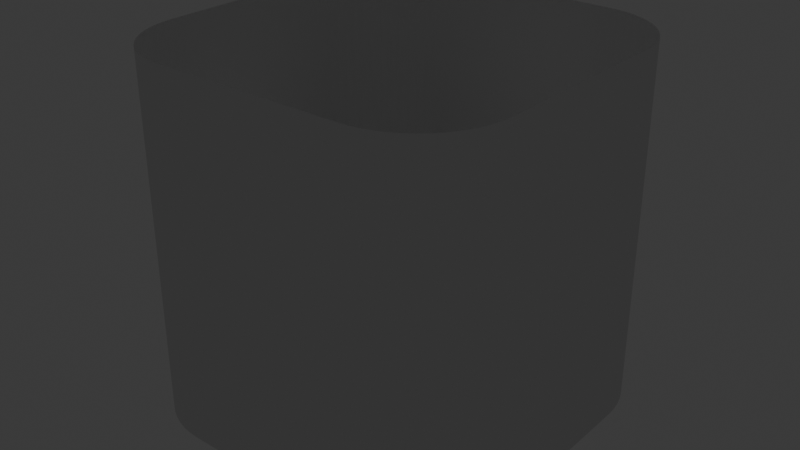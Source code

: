 # Source: mall.blend  (saved by Blender 4.5.87; exported with 4.5.12 LTS)
import bpy
from mathutils import Matrix  # noqa: F401  (used for matrix-valued properties, if any)

bpy.ops.wm.read_factory_settings(use_empty=True)
scene = bpy.context.scene
scene.name = 'Scene'

# ---- collections
col_collection = bpy.data.collections.new('Collection'); scene.collection.children.link(col_collection)

# ---- world
world_world = bpy.data.worlds.new('World'); scene.world = world_world
world_world.use_nodes = True; world_world.node_tree.nodes.clear()
_N = world_world.node_tree.nodes; _L = world_world.node_tree.links
n0 = _N.new('ShaderNodeOutputWorld'); n0.name = 'World Output'; n0.location = (200, 100)
n1 = _N.new('ShaderNodeBackground'); n1.name = 'Background'; n1.location = (-200, 100)
n1.inputs[0].default_value = (0.05088, 0.05088, 0.05088, 1.0)
_L.new(n1.outputs[0], n0.inputs[0])
n0.is_active_output = True
world_world.color = (0.05088, 0.05088, 0.05088)
world_world.sun_shadow_jitter_overblur = 0.0

# ---- lights
light_point = bpy.data.lights.new('Point', 'POINT')
light_point_001 = bpy.data.lights.new('Point.001', 'POINT')

# ---- meshes
me_cube = bpy.data.meshes.new('Cube')
me_cube.from_pydata([(-0.5259, -1.0, -1.0), (-1.0, -0.5259, -1.0), (-0.579, -0.997, -1.0), (-0.6314, -0.9881, -1.0), (-0.6825, -0.9734, -1.0), (-0.7316, -0.953, -1.0), (-0.7781, -0.9273, -1.0), (-0.8215, -0.8966, -1.0), (-0.8611, -0.8611, -1.0), (-0.8966, -0.8215, -1.0), (-0.9273, -0.7781, -1.0), (-0.953, -0.7316, -1.0), (-0.9734, -0.6825, -1.0), (-0.9881, -0.6314, -1.0), (-0.997, -0.579, -1.0), (-1.0, -0.5259, 1.0), (-0.5259, -1.0, 1.0), (-0.997, -0.579, 1.0), (-0.9881, -0.6314, 1.0), (-0.9734, -0.6825, 1.0), (-0.953, -0.7316, 1.0), (-0.9273, -0.7781, 1.0), (-0.8966, -0.8215, 1.0), (-0.8611, -0.8611, 1.0), (-0.8215, -0.8966, 1.0), (-0.7781, -0.9273, 1.0), (-0.7316, -0.953, 1.0), (-0.6825, -0.9734, 1.0), (-0.6314, -0.9881, 1.0), (-0.579, -0.997, 1.0), (-1.0, 0.5259, -1.0), (-0.5259, 1.0, -1.0), (-0.997, 0.579, -1.0), (-0.9881, 0.6314, -1.0), (-0.9734, 0.6825, -1.0), (-0.953, 0.7316, -1.0), (-0.9273, 0.7781, -1.0), (-0.8966, 0.8215, -1.0), (-0.8611, 0.8611, -1.0), (-0.8215, 0.8966, -1.0), (-0.7781, 0.9273, -1.0), (-0.7316, 0.953, -1.0), (-0.6825, 0.9734, -1.0), (-0.6314, 0.9881, -1.0), (-0.579, 0.997, -1.0), (-0.5259, 1.0, 1.0), (-1.0, 0.5259, 1.0), (-0.579, 0.997, 1.0), (-0.6314, 0.9881, 1.0), (-0.6825, 0.9734, 1.0), (-0.7316, 0.953, 1.0), (-0.7781, 0.9273, 1.0), (-0.8215, 0.8966, 1.0), (-0.8611, 0.8611, 1.0), (-0.8966, 0.8215, 1.0), (-0.9273, 0.7781, 1.0), (-0.953, 0.7316, 1.0), (-0.9734, 0.6825, 1.0), (-0.9881, 0.6314, 1.0), (-0.997, 0.579, 1.0), (1.0, -0.5259, -1.0), (0.5259, -1.0, -1.0), (0.997, -0.579, -1.0), (0.9881, -0.6314, -1.0), (0.9734, -0.6825, -1.0), (0.953, -0.7316, -1.0), (0.9273, -0.7781, -1.0), (0.8966, -0.8215, -1.0), (0.8611, -0.8611, -1.0), (0.8215, -0.8966, -1.0), (0.7781, -0.9273, -1.0), (0.7316, -0.953, -1.0), (0.6825, -0.9734, -1.0), (0.6314, -0.9881, -1.0), (0.579, -0.997, -1.0), (0.5259, -1.0, 1.0), (1.0, -0.5259, 1.0), (0.579, -0.997, 1.0), (0.6314, -0.9881, 1.0), (0.6825, -0.9734, 1.0), (0.7316, -0.953, 1.0), (0.7781, -0.9273, 1.0), (0.8215, -0.8966, 1.0), (0.8611, -0.8611, 1.0), (0.8966, -0.8215, 1.0), (0.9273, -0.7781, 1.0), (0.953, -0.7316, 1.0), (0.9734, -0.6825, 1.0), (0.9881, -0.6314, 1.0), (0.997, -0.579, 1.0), (0.5259, 1.0, -1.0), (1.0, 0.5259, -1.0), (0.579, 0.997, -1.0), (0.6314, 0.9881, -1.0), (0.6825, 0.9734, -1.0), (0.7316, 0.953, -1.0), (0.7781, 0.9273, -1.0), (0.8215, 0.8966, -1.0), (0.8611, 0.8611, -1.0), (0.8966, 0.8215, -1.0), (0.9273, 0.7781, -1.0), (0.953, 0.7316, -1.0), (0.9734, 0.6825, -1.0), (0.9881, 0.6314, -1.0), (0.997, 0.579, -1.0), (1.0, 0.5259, 1.0), (0.5259, 1.0, 1.0), (0.997, 0.579, 1.0), (0.9881, 0.6314, 1.0), (0.9734, 0.6825, 1.0), (0.953, 0.7316, 1.0), (0.9273, 0.7781, 1.0), (0.8966, 0.8215, 1.0), (0.8611, 0.8611, 1.0), (0.8215, 0.8966, 1.0), (0.7781, 0.9273, 1.0), (0.7316, 0.953, 1.0), (0.6825, 0.9734, 1.0), (0.6314, 0.9881, 1.0), (0.579, 0.997, 1.0)], [], [(0, 2, 29, 16), (2, 3, 28, 29), (3, 4, 27, 28), (4, 5, 26, 27), (5, 6, 25, 26), (6, 7, 24, 25), (7, 8, 23, 24), (8, 9, 22, 23), (9, 10, 21, 22), (10, 11, 20, 21), (11, 12, 19, 20), (12, 13, 18, 19), (13, 14, 17, 18), (14, 1, 15, 17), (45, 47, 44, 31), (47, 48, 43, 44), (48, 49, 42, 43), (49, 50, 41, 42), (50, 51, 40, 41), (51, 52, 39, 40), (52, 53, 38, 39), (53, 54, 37, 38), (54, 55, 36, 37), (55, 56, 35, 36), (56, 57, 34, 35), (57, 58, 33, 34), (58, 59, 32, 33), (59, 46, 30, 32), (105, 107, 104, 91), (107, 108, 103, 104), (108, 109, 102, 103), (109, 110, 101, 102), (110, 111, 100, 101), (111, 112, 99, 100), (112, 113, 98, 99), (113, 114, 97, 98), (114, 115, 96, 97), (115, 116, 95, 96), (116, 117, 94, 95), (117, 118, 93, 94), (118, 119, 92, 93), (119, 106, 90, 92), (75, 77, 74, 61), (77, 78, 73, 74), (78, 79, 72, 73), (79, 80, 71, 72), (80, 81, 70, 71), (81, 82, 69, 70), (82, 83, 68, 69), (83, 84, 67, 68), (84, 85, 66, 67), (85, 86, 65, 66), (86, 87, 64, 65), (87, 88, 63, 64), (88, 89, 62, 63), (89, 76, 60, 62), (1, 30, 46, 15), (61, 0, 16, 75), (31, 90, 106, 45), (91, 60, 76, 105)])
_uv = me_cube.uv_layers.new(name='UVMap')
_uv.uv.foreach_set('vector', [0.375, 0.9407, 0.375, 0.9474, 0.625, 0.9474, 0.625, 0.9407, 0.375, 0.9474, 0.375, 0.9539, 0.625, 0.9539, 0.625, 0.9474, 0.375, 0.9539, 0.375, 0.9603, 0.625, 0.9603, 0.625, 0.9539, 0.375, 0.9603, 0.375, 0.9665, 0.625, 0.9665, 0.625, 0.9603, 0.375, 0.9665, 0.375, 0.9723, 0.625, 0.9723, 0.625, 0.9665, 0.375, 0.9723, 0.375, 0.9777, 0.625, 0.9777, 0.625, 0.9723, 0.375, 0.9777, 0.375, 1.0, 0.625, 1.0, 0.625, 0.9777, 0.375, 0.0, 0.375, 0.02231, 0.625, 0.02231, 0.625, 0.0, 0.375, 0.02231, 0.375, 0.02773, 0.625, 0.02773, 0.625, 0.02231, 0.375, 0.02773, 0.375, 0.03355, 0.625, 0.03355, 0.625, 0.02773, 0.375, 0.03355, 0.375, 0.03969, 0.625, 0.03969, 0.625, 0.03355, 0.375, 0.03969, 0.375, 0.04608, 0.625, 0.04608, 0.625, 0.03969, 0.375, 0.04608, 0.375, 0.05263, 0.625, 0.05263, 0.625, 0.04608, 0.375, 0.05263, 0.375, 0.05926, 0.625, 0.05926, 0.625, 0.05263, 0.625, 0.3093, 0.625, 0.3026, 0.375, 0.3026, 0.375, 0.3093, 0.625, 0.3026, 0.625, 0.2961, 0.375, 0.2961, 0.375, 0.3026, 0.625, 0.2961, 0.625, 0.2897, 0.375, 0.2897, 0.375, 0.2961, 0.625, 0.2897, 0.625, 0.2835, 0.375, 0.2835, 0.375, 0.2897, 0.625, 0.2835, 0.625, 0.2777, 0.375, 0.2777, 0.375, 0.2835, 0.625, 0.2777, 0.625, 0.2723, 0.375, 0.2723, 0.375, 0.2777, 0.625, 0.2723, 0.625, 0.25, 0.375, 0.25, 0.375, 0.2723, 0.625, 0.25, 0.625, 0.2277, 0.375, 0.2277, 0.375, 0.25, 0.625, 0.2277, 0.625, 0.2223, 0.375, 0.2223, 0.375, 0.2277, 0.625, 0.2223, 0.625, 0.2165, 0.375, 0.2165, 0.375, 0.2223, 0.625, 0.2165, 0.625, 0.2103, 0.375, 0.2103, 0.375, 0.2165, 0.625, 0.2103, 0.625, 0.2039, 0.375, 0.2039, 0.375, 0.2103, 0.625, 0.2039, 0.625, 0.1974, 0.375, 0.1974, 0.375, 0.2039, 0.625, 0.1974, 0.625, 0.1907, 0.375, 0.1907, 0.375, 0.1974, 0.625, 0.5593, 0.6254, 0.5526, 0.3746, 0.5526, 0.375, 0.5593, 0.6254, 0.5526, 0.6264, 0.5461, 0.3736, 0.5461, 0.3746, 0.5526, 0.6264, 0.5461, 0.6281, 0.5397, 0.3719, 0.5397, 0.3736, 0.5461, 0.6281, 0.5397, 0.6306, 0.5335, 0.3694, 0.5335, 0.3719, 0.5397, 0.6306, 0.5335, 0.6336, 0.5277, 0.3664, 0.5277, 0.3694, 0.5335, 0.6336, 0.5277, 0.6372, 0.5223, 0.3628, 0.5223, 0.3664, 0.5277, 0.6372, 0.5223, 0.6414, 0.5164, 0.3586, 0.5164, 0.3628, 0.5223, 0.6414, 0.5164, 0.6461, 0.5111, 0.3539, 0.5111, 0.3586, 0.5164, 0.6461, 0.5111, 0.6513, 0.5071, 0.3487, 0.5071, 0.3539, 0.5111, 0.6513, 0.5071, 0.6568, 0.5038, 0.3432, 0.5038, 0.3487, 0.5071, 0.6568, 0.5038, 0.6626, 0.501, 0.3374, 0.501, 0.3432, 0.5038, 0.6626, 0.501, 0.6686, 0.499, 0.3314, 0.499, 0.3374, 0.501, 0.6686, 0.499, 0.6748, 0.4976, 0.3252, 0.4976, 0.3314, 0.499, 0.6748, 0.4976, 0.6625, 0.4782, 0.3375, 0.4782, 0.3252, 0.4976, 0.6625, 0.7718, 0.6748, 0.7524, 0.3252, 0.7524, 0.3375, 0.7718, 0.6748, 0.7524, 0.6686, 0.751, 0.3314, 0.751, 0.3252, 0.7524, 0.6686, 0.751, 0.6626, 0.749, 0.3374, 0.749, 0.3314, 0.751, 0.6626, 0.749, 0.6568, 0.7462, 0.3432, 0.7462, 0.3374, 0.749, 0.6568, 0.7462, 0.6513, 0.7429, 0.3487, 0.7429, 0.3432, 0.7462, 0.6513, 0.7429, 0.6461, 0.7389, 0.3539, 0.7389, 0.3487, 0.7429, 0.6461, 0.7389, 0.6414, 0.7336, 0.3586, 0.7336, 0.3539, 0.7389, 0.6414, 0.7336, 0.6372, 0.7277, 0.3628, 0.7277, 0.3586, 0.7336, 0.6372, 0.7277, 0.6336, 0.7223, 0.3664, 0.7223, 0.3628, 0.7277, 0.6336, 0.7223, 0.6306, 0.7165, 0.3694, 0.7165, 0.3664, 0.7223, 0.6306, 0.7165, 0.6281, 0.7103, 0.3719, 0.7103, 0.3694, 0.7165, 0.6281, 0.7103, 0.6264, 0.7039, 0.3736, 0.7039, 0.3719, 0.7103, 0.6264, 0.7039, 0.6254, 0.6974, 0.3746, 0.6974, 0.3736, 0.7039, 0.6254, 0.6974, 0.625, 0.6907, 0.375, 0.6907, 0.3746, 0.6974, 0.375, 0.05926, 0.375, 0.1907, 0.625, 0.1907, 0.625, 0.05926, 0.3375, 0.7718, 0.375, 0.9407, 0.625, 0.9407, 0.6625, 0.7718, 0.375, 0.3093, 0.3375, 0.4782, 0.6625, 0.4782, 0.625, 0.3093, 0.375, 0.5593, 0.375, 0.6907, 0.625, 0.6907, 0.625, 0.5593])
me_cube.update()

# ---- objects
ob_point = bpy.data.objects.new('Point', light_point)
ob_point_001 = bpy.data.objects.new('Point.001', light_point_001)
ob_cube_001 = bpy.data.objects.new('Cube.001', me_cube)

# ---- transforms, parenting, visibility, modifiers, constraints
ob_point.location = (2.586, 2.555, 5.156)
ob_point_001.location = (-2.89, -3.123, 3.103)
ob_cube_001.location = (0.0, 0.0, 0.0)
ob_cube_001.scale = (8.701, 8.701, 8.701)

# ---- collection membership
col_collection.objects.link(ob_point)
col_collection.objects.link(ob_point_001)
col_collection.objects.link(ob_cube_001)

# ---- scene / render settings (as saved in the file)
scene.frame_start = 1; scene.frame_end = 250; scene.frame_set(1)
scene.render.engine = 'BLENDER_EEVEE_NEXT'
bpy.context.view_layer.update()

# ---- added for rendering (the .blend has no active camera): camera
cam_auto = bpy.data.cameras.new('AutoCamera')
cam_auto.lens = 50.0
cam_auto.sensor_width = 36.0
cam_auto.clip_end = 1000.0
ob_auto_camera = bpy.data.objects.new('AutoCamera', cam_auto)
scene.collection.objects.link(ob_auto_camera)
ob_auto_camera.location = (27.8877, -33.4653, 22.3102)
ob_auto_camera.rotation_euler = (1.09748, -7.21219e-08, 0.694738)
scene.camera = ob_auto_camera
bpy.context.view_layer.update()
